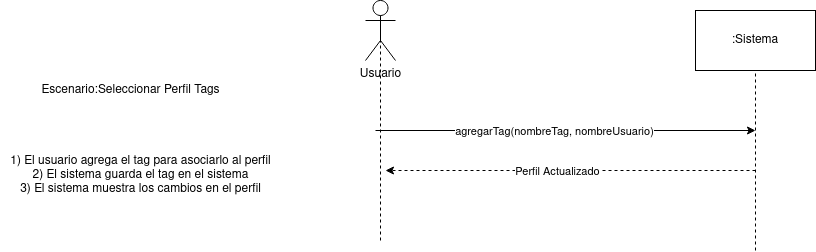

The diagram above was exported from draw.io. Its source (the exported page's mxGraphModel, read from the mxfile embedded in the PNG):
<mxGraphModel dx="1373" dy="792" grid="1" gridSize="10" guides="1" tooltips="1" connect="1" arrows="1" fold="1" page="1" pageScale="1" pageWidth="827" pageHeight="1169" math="0" shadow="0">
  <root>
    <mxCell id="ebNmlBTgFcMmr4csRgrU-0" />
    <mxCell id="ebNmlBTgFcMmr4csRgrU-1" parent="ebNmlBTgFcMmr4csRgrU-0" />
    <mxCell id="Y_K9cMQGXRmR_YCiF1Z2-0" value="Usuario" style="shape=umlActor;verticalLabelPosition=bottom;verticalAlign=top;html=1;outlineConnect=0;" vertex="1" parent="ebNmlBTgFcMmr4csRgrU-1">
      <mxGeometry x="370" y="140" width="30" height="60" as="geometry" />
    </mxCell>
    <mxCell id="Y_K9cMQGXRmR_YCiF1Z2-1" value=":Sistema" style="rounded=0;whiteSpace=wrap;html=1;" vertex="1" parent="ebNmlBTgFcMmr4csRgrU-1">
      <mxGeometry x="700" y="150" width="120" height="60" as="geometry" />
    </mxCell>
    <mxCell id="Y_K9cMQGXRmR_YCiF1Z2-2" value="" style="endArrow=none;dashed=1;html=1;entryX=0.5;entryY=0.5;entryDx=0;entryDy=0;entryPerimeter=0;" edge="1" parent="ebNmlBTgFcMmr4csRgrU-1" target="Y_K9cMQGXRmR_YCiF1Z2-0">
      <mxGeometry width="50" height="50" relative="1" as="geometry">
        <mxPoint x="385" y="380" as="sourcePoint" />
        <mxPoint x="380" y="230" as="targetPoint" />
      </mxGeometry>
    </mxCell>
    <mxCell id="Y_K9cMQGXRmR_YCiF1Z2-3" value="" style="endArrow=none;dashed=1;html=1;entryX=0.5;entryY=1;entryDx=0;entryDy=0;" edge="1" parent="ebNmlBTgFcMmr4csRgrU-1" target="Y_K9cMQGXRmR_YCiF1Z2-1">
      <mxGeometry width="50" height="50" relative="1" as="geometry">
        <mxPoint x="760" y="390" as="sourcePoint" />
        <mxPoint x="760" y="220" as="targetPoint" />
      </mxGeometry>
    </mxCell>
    <mxCell id="Y_K9cMQGXRmR_YCiF1Z2-4" value="&lt;div&gt;Escenario:Seleccionar Perfil Tags&lt;br&gt;&lt;/div&gt;" style="text;html=1;align=center;verticalAlign=middle;resizable=0;points=[];autosize=1;strokeColor=none;fillColor=none;" vertex="1" parent="ebNmlBTgFcMmr4csRgrU-1">
      <mxGeometry x="40" y="220" width="190" height="20" as="geometry" />
    </mxCell>
    <mxCell id="Y_K9cMQGXRmR_YCiF1Z2-5" value="&lt;div&gt;1) El usuario agrega el tag para asociarlo al perfil&lt;br&gt;&lt;/div&gt;&lt;div&gt;2) El sistema guarda el tag en el sistema&lt;br&gt;&lt;/div&gt;&lt;div&gt;3) El sistema muestra los cambios en el perfil&lt;br&gt;&lt;/div&gt;" style="text;html=1;align=center;verticalAlign=middle;resizable=0;points=[];autosize=1;strokeColor=none;fillColor=none;" vertex="1" parent="ebNmlBTgFcMmr4csRgrU-1">
      <mxGeometry x="5" y="290" width="280" height="50" as="geometry" />
    </mxCell>
    <mxCell id="Y_K9cMQGXRmR_YCiF1Z2-6" value="" style="endArrow=classic;html=1;" edge="1" parent="ebNmlBTgFcMmr4csRgrU-1">
      <mxGeometry width="50" height="50" relative="1" as="geometry">
        <mxPoint x="380" y="270" as="sourcePoint" />
        <mxPoint x="760" y="270" as="targetPoint" />
      </mxGeometry>
    </mxCell>
    <mxCell id="Y_K9cMQGXRmR_YCiF1Z2-7" value="agregarTag(nombreTag, nombreUsuario)" style="edgeLabel;html=1;align=center;verticalAlign=middle;resizable=0;points=[];" vertex="1" connectable="0" parent="Y_K9cMQGXRmR_YCiF1Z2-6">
      <mxGeometry x="-0.0683" y="4" relative="1" as="geometry">
        <mxPoint x="1" y="4" as="offset" />
      </mxGeometry>
    </mxCell>
    <mxCell id="Y_K9cMQGXRmR_YCiF1Z2-10" value="" style="endArrow=classic;dashed=1;html=1;endFill=1;" edge="1" parent="ebNmlBTgFcMmr4csRgrU-1">
      <mxGeometry width="50" height="50" relative="1" as="geometry">
        <mxPoint x="760" y="310" as="sourcePoint" />
        <mxPoint x="390" y="310" as="targetPoint" />
      </mxGeometry>
    </mxCell>
    <mxCell id="Y_K9cMQGXRmR_YCiF1Z2-11" value="Perfil Actualizado" style="edgeLabel;html=1;align=center;verticalAlign=middle;resizable=0;points=[];" vertex="1" connectable="0" parent="Y_K9cMQGXRmR_YCiF1Z2-10">
      <mxGeometry x="0.0872" y="2" relative="1" as="geometry">
        <mxPoint x="2" y="-2" as="offset" />
      </mxGeometry>
    </mxCell>
  </root>
</mxGraphModel>